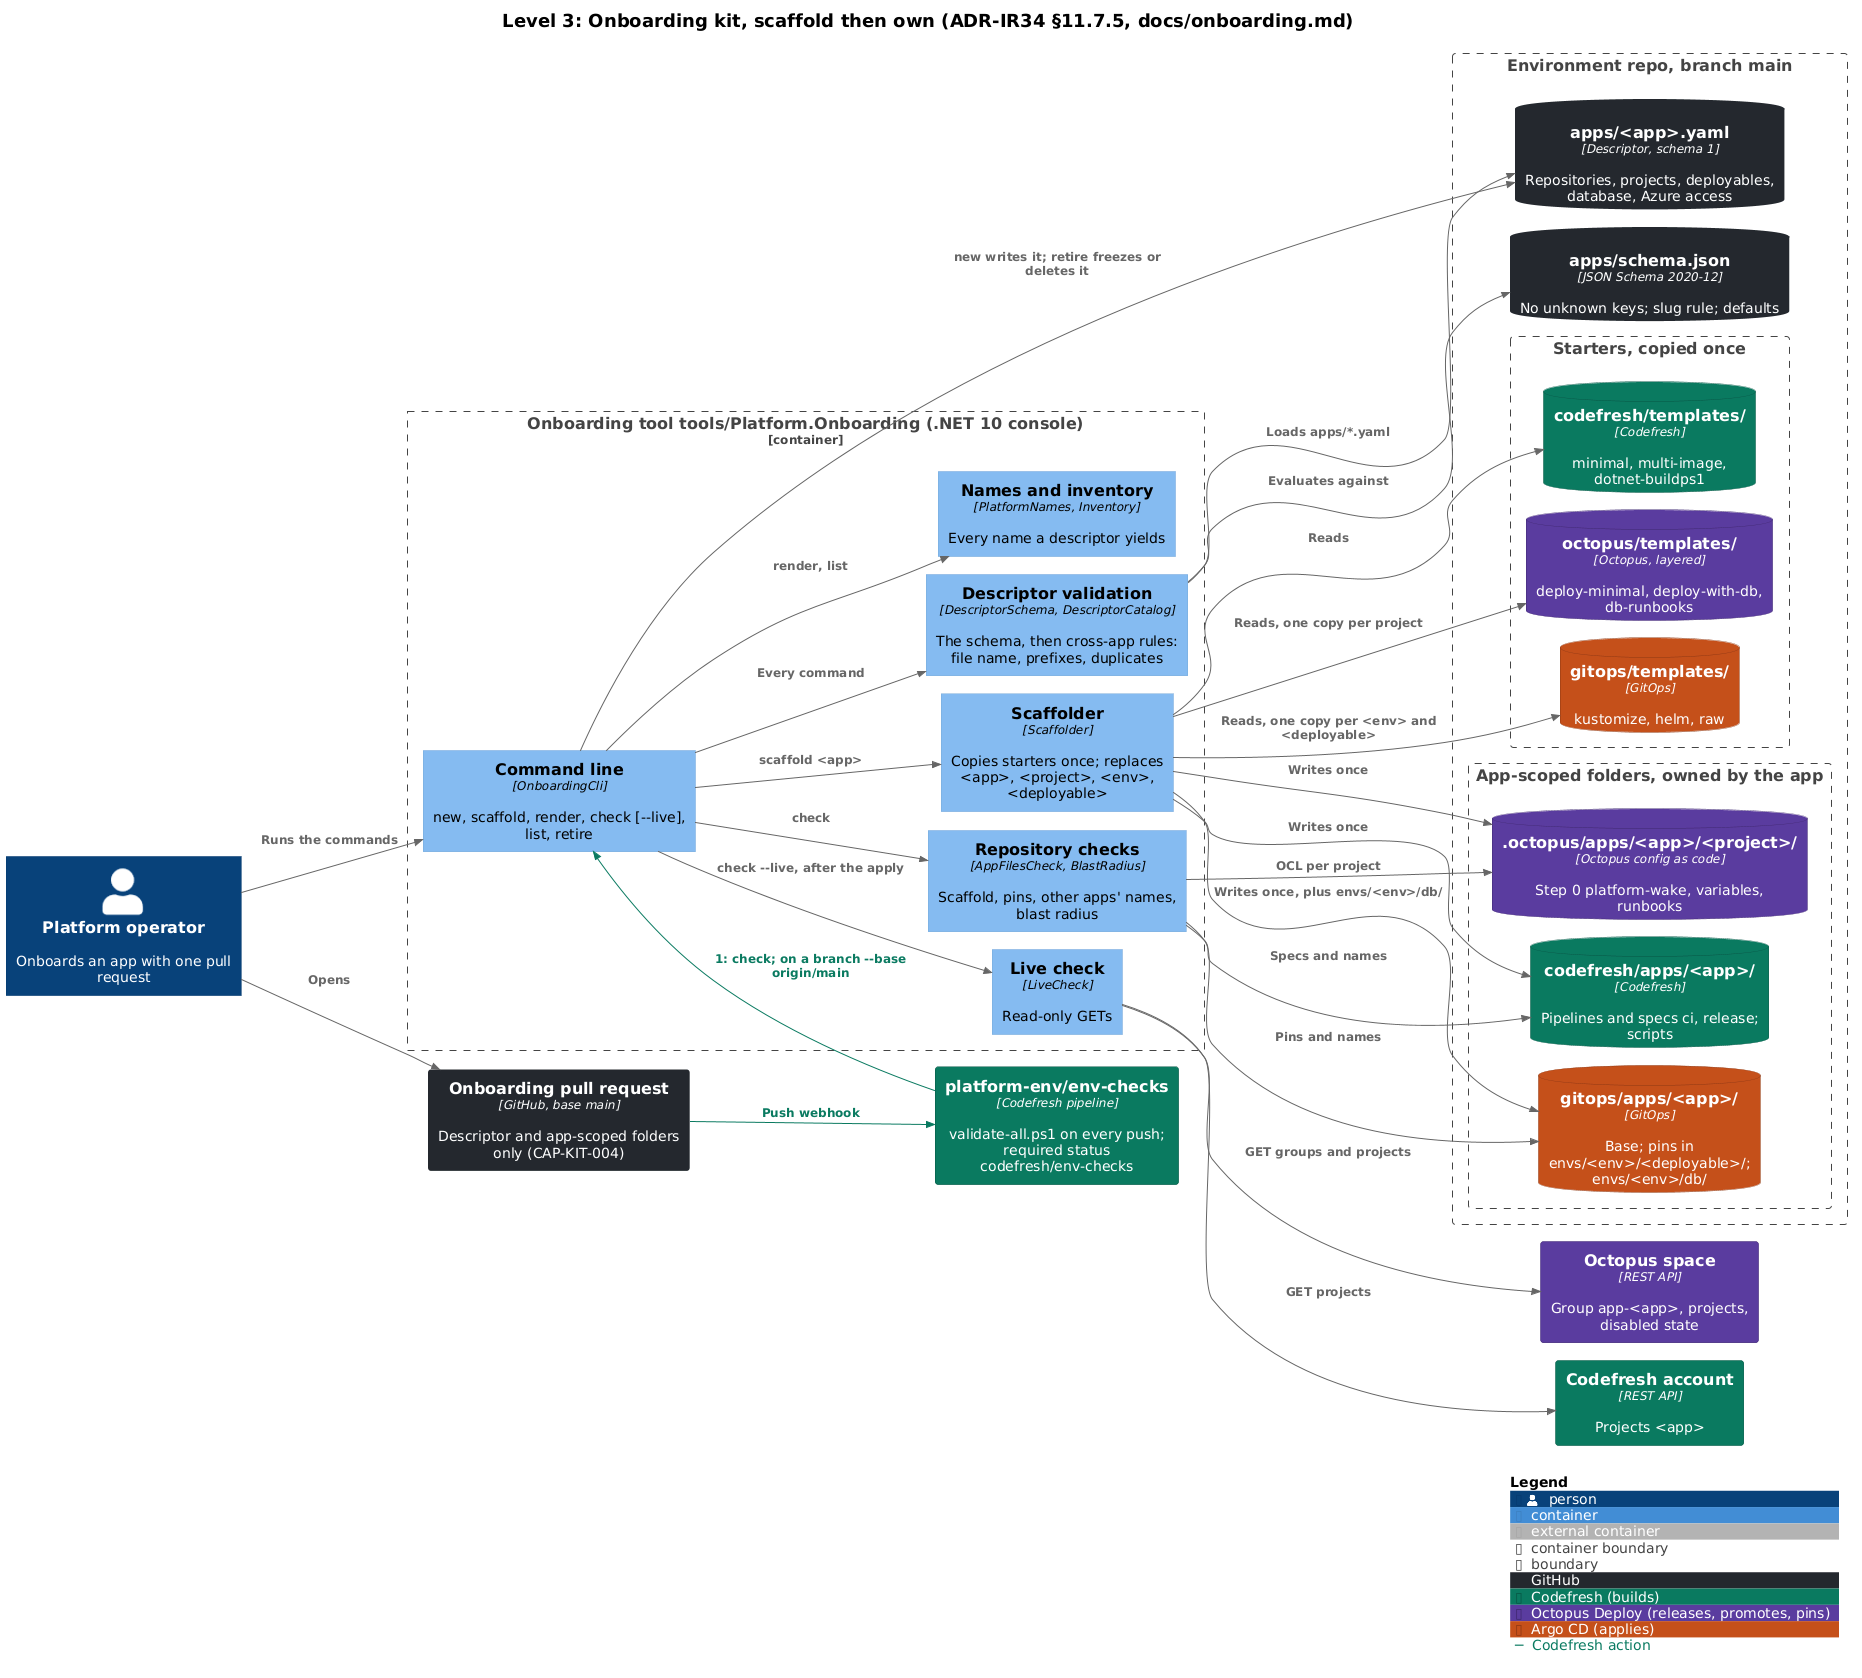

The diagram above was rendered by PlantUML. Its source (embedded in the PNG):
@startuml c4-3-onboarding-kit-a
!include include/c4-dynamic.puml
LAYOUT_LEFT_RIGHT()

title Level 3: Onboarding kit, scaffold then own (ADR-IR34 §11.7.5, docs/onboarding.md)

Person(operator, "Platform operator", "Onboards an app with one pull request")
Component(pr, "Onboarding pull request", "GitHub, base main", "Descriptor and app-scoped folders only (CAP-KIT-004)", $tags="github")
Container(envChecks, "platform-env/env-checks", "Codefresh pipeline", "validate-all.ps1 on every push; required status codefresh/env-checks", $tags="codefresh")

Container_Boundary(kit, "Onboarding tool tools/Platform.Onboarding (.NET 10 console)") {
  Component(cli, "Command line", "OnboardingCli", "new, scaffold, render, check [--live], list, retire")
  Component(validate, "Descriptor validation", "DescriptorSchema, DescriptorCatalog", "The schema, then cross-app rules: file name, prefixes, duplicates")
  Component(scaffolder, "Scaffolder", "Scaffolder", "Copies starters once; replaces <app>, <project>, <env>, <deployable>")
  Component(render, "Names and inventory", "PlatformNames, Inventory", "Every name a descriptor yields")
  Component(checks, "Repository checks", "AppFilesCheck, BlastRadius", "Scaffold, pins, other apps' names, blast radius")
  Component(live, "Live check", "LiveCheck", "Read-only GETs")
}

Boundary(repo, "Environment repo, branch main") {
  ComponentDb(descriptor, "apps/<app>.yaml", "Descriptor, schema 1", "Repositories, projects, deployables, database, Azure access", $tags="github")
  ComponentDb(schema, "apps/schema.json", "JSON Schema 2020-12", "No unknown keys; slug rule; defaults", $tags="github")
  Boundary(starters, "Starters, copied once") {
    ComponentDb(cfStart, "codefresh/templates/", "Codefresh", "minimal, multi-image, dotnet-buildps1", $tags="codefresh")
    ComponentDb(octStart, "octopus/templates/", "Octopus, layered", "deploy-minimal, deploy-with-db, db-runbooks", $tags="octopus")
    ComponentDb(gitStart, "gitops/templates/", "GitOps", "kustomize, helm, raw", $tags="argocd")
  }
  Boundary(owned, "App-scoped folders, owned by the app") {
    ComponentDb(cfApp, "codefresh/apps/<app>/", "Codefresh", "Pipelines and specs ci, release; scripts", $tags="codefresh")
    ComponentDb(octApp, ".octopus/apps/<app>/<project>/", "Octopus config as code", "Step 0 platform-wake, variables, runbooks", $tags="octopus")
    ComponentDb(gitApp, "gitops/apps/<app>/", "GitOps", "Base; pins in envs/<env>/<deployable>/; envs/<env>/db/", $tags="argocd")
  }
}

Container_Ext(octo, "Octopus space", "REST API", "Group app-<app>, projects, disabled state", $tags="octopus")
Container_Ext(cf, "Codefresh account", "REST API", "Projects <app>", $tags="codefresh")

Rel(operator, cli, "Runs the commands")
Rel(cli, validate, "Every command")
Rel(validate, descriptor, "Loads apps/*.yaml")
Rel(validate, schema, "Evaluates against")
Rel(cli, descriptor, "new writes it; retire freezes or deletes it")
Rel(cli, scaffolder, "scaffold <app>")
Rel(scaffolder, cfStart, "Reads")
Rel(scaffolder, cfApp, "Writes once")
Rel(scaffolder, octStart, "Reads, one copy per project")
Rel(scaffolder, octApp, "Writes once")
Rel(scaffolder, gitStart, "Reads, one copy per <env> and <deployable>")
Rel(scaffolder, gitApp, "Writes once, plus envs/<env>/db/")
Rel(cli, render, "render, list")
Rel(cli, checks, "check")
Rel(checks, cfApp, "Specs and names")
Rel(checks, octApp, "OCL per project")
Rel(checks, gitApp, "Pins and names")
Rel(operator, pr, "Opens")
Rel(pr, envChecks, "Push webhook", $tags="build")
Rel_Back(cli, envChecks, "check; on a branch --base origin/main", $tags="build")
Rel(cli, live, "check --live, after the apply")
Rel(live, octo, "GET groups and projects")
Rel(live, cf, "GET projects")

SHOW_LEGEND()
@enduml